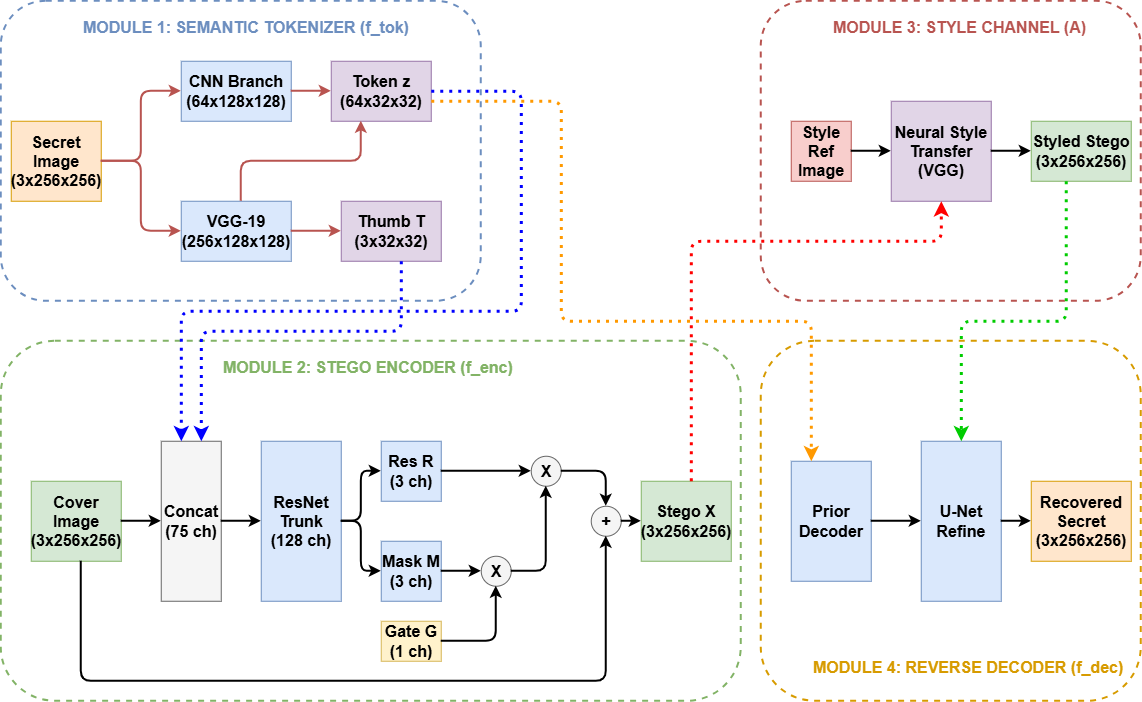

The diagram above was exported from draw.io. Its source (the exported page's mxGraphModel, read from the mxfile embedded in the PNG):
<mxGraphModel dx="1373" dy="749" grid="1" gridSize="10" guides="1" tooltips="1" connect="1" arrows="1" fold="1" page="1" pageScale="1" pageWidth="1200" pageHeight="800" math="0" shadow="0">
  <root>
    <mxCell id="0" />
    <mxCell id="1" parent="0" />
    <mxCell id="m1_box" parent="1" style="rounded=1;whiteSpace=wrap;html=1;fillColor=none;strokeColor=#6c8ebf;strokeWidth=2;dashed=1;fontSize=16;fontStyle=1" value="" vertex="1">
      <mxGeometry height="300" width="480" x="40" y="40" as="geometry" />
    </mxCell>
    <mxCell id="m1_label" parent="1" style="text;html=1;fontStyle=1;fontColor=#6c8ebf;fontSize=16;" value="MODULE 1: SEMANTIC TOKENIZER (f_tok)" vertex="1">
      <mxGeometry height="30" width="350" x="120" y="50" as="geometry" />
    </mxCell>
    <mxCell id="m1_sec" parent="1" style="rounded=0;whiteSpace=wrap;html=1;fillColor=#ffe6cc;strokeColor=#d79b00;fontSize=16;fontStyle=1" value="Secret Image&#10;(3x256x256)" vertex="1">
      <mxGeometry height="80" width="90" x="50" y="160" as="geometry" />
    </mxCell>
    <mxCell id="m1_cnn" parent="1" style="rounded=0;whiteSpace=wrap;html=1;fillColor=#dae8fc;strokeColor=#6c8ebf;fontSize=16;fontStyle=1" value="CNN Branch&#10;(64x128x128)" vertex="1">
      <mxGeometry height="60" width="110" x="220" y="100" as="geometry" />
    </mxCell>
    <mxCell id="m1_vgg" parent="1" style="rounded=0;whiteSpace=wrap;html=1;fillColor=#dae8fc;strokeColor=#6c8ebf;fontSize=16;fontStyle=1" value="VGG-19&#10;(256x128x128)" vertex="1">
      <mxGeometry height="60" width="110" x="220" y="240" as="geometry" />
    </mxCell>
    <mxCell id="m1_token" parent="1" style="rounded=0;whiteSpace=wrap;html=1;fillColor=#e1d5e7;strokeColor=#9673a6;fontSize=16;fontStyle=1" value="Token z&#10;(64x32x32)" vertex="1">
      <mxGeometry height="60" width="100" x="370" y="100" as="geometry" />
    </mxCell>
    <mxCell id="m1_thumb" parent="1" style="rounded=0;whiteSpace=wrap;html=1;fillColor=#e1d5e7;strokeColor=#9673a6;fontSize=16;fontStyle=1" value="Thumb T&#10;(3x32x32)" vertex="1">
      <mxGeometry height="60" width="100" x="380" y="240" as="geometry" />
    </mxCell>
    <mxCell id="e_m1_1" edge="1" parent="1" source="m1_sec" style="edgeStyle=orthogonalEdgeStyle;rounded=1;html=1;strokeWidth=2;fillColor=#f8cecc;strokeColor=#b85450;fontSize=16;fontStyle=1" target="m1_cnn" value="">
      <mxGeometry relative="1" as="geometry" />
    </mxCell>
    <mxCell id="e_m1_2" edge="1" parent="1" source="m1_sec" style="edgeStyle=orthogonalEdgeStyle;rounded=1;html=1;strokeWidth=2;fillColor=#f8cecc;strokeColor=#b85450;fontSize=16;fontStyle=1" target="m1_vgg" value="">
      <mxGeometry relative="1" as="geometry" />
    </mxCell>
    <mxCell id="e_m1_3" edge="1" parent="1" source="m1_cnn" style="edgeStyle=orthogonalEdgeStyle;rounded=1;html=1;strokeWidth=2;fillColor=#f8cecc;strokeColor=#b85450;fontSize=16;fontStyle=1" target="m1_token" value="">
      <mxGeometry relative="1" as="geometry" />
    </mxCell>
    <mxCell id="e_m1_4" edge="1" parent="1" source="m1_vgg" style="edgeStyle=orthogonalEdgeStyle;rounded=1;html=1;strokeWidth=2;fillColor=#f8cecc;strokeColor=#b85450;fontSize=16;fontStyle=1" target="m1_token" value="">
      <mxGeometry relative="1" as="geometry">
        <Array as="points">
          <mxPoint x="280.07" y="200.07" />
          <mxPoint x="400.07" y="200.07" />
        </Array>
      </mxGeometry>
    </mxCell>
    <mxCell id="e_m1_5" edge="1" parent="1" source="m1_vgg" style="edgeStyle=orthogonalEdgeStyle;rounded=1;html=1;strokeWidth=2;fillColor=#f8cecc;strokeColor=#b85450;fontSize=16;fontStyle=1" target="m1_thumb" value="">
      <mxGeometry relative="1" as="geometry" />
    </mxCell>
    <mxCell id="m2_box" parent="1" style="rounded=1;whiteSpace=wrap;html=1;fillColor=none;strokeColor=#82b366;strokeWidth=2;dashed=1;fontSize=16;fontStyle=1" value="" vertex="1">
      <mxGeometry height="360" width="740" x="40" y="380" as="geometry" />
    </mxCell>
    <mxCell id="m2_label" parent="1" style="text;html=1;fontStyle=1;fontColor=#82b366;fontSize=16;" value="MODULE 2: STEGO ENCODER (f_enc)" vertex="1">
      <mxGeometry height="30" width="400" x="260" y="390" as="geometry" />
    </mxCell>
    <mxCell id="m2_cov" parent="1" style="rounded=0;whiteSpace=wrap;html=1;fillColor=#d5e8d4;strokeColor=#82b366;fontSize=16;fontStyle=1" value="Cover Image&#10;(3x256x256)" vertex="1">
      <mxGeometry height="80" width="90" x="70" y="520" as="geometry" />
    </mxCell>
    <mxCell id="m2_concat" parent="1" style="rounded=0;whiteSpace=wrap;html=1;fillColor=#f5f5f5;strokeColor=#666666;fontSize=16;fontStyle=1" value="Concat&#10;(75 ch)" vertex="1">
      <mxGeometry height="160" width="60" x="200" y="480" as="geometry" />
    </mxCell>
    <mxCell id="m2_trunk" parent="1" style="rounded=0;whiteSpace=wrap;html=1;fillColor=#dae8fc;strokeColor=#6c8ebf;fontSize=16;fontStyle=1" value="ResNet Trunk&#10;(128 ch)" vertex="1">
      <mxGeometry height="160" width="80" x="300" y="480" as="geometry" />
    </mxCell>
    <mxCell id="m2_res_r" parent="1" style="rounded=0;whiteSpace=wrap;html=1;fillColor=#dae8fc;strokeColor=#6c8ebf;fontSize=16;fontStyle=1" value="Res R&#10;(3 ch)" vertex="1">
      <mxGeometry height="60" width="60" x="420" y="480" as="geometry" />
    </mxCell>
    <mxCell id="m2_mask_m" parent="1" style="rounded=0;whiteSpace=wrap;html=1;fillColor=#dae8fc;strokeColor=#6c8ebf;fontSize=16;fontStyle=1" value="Mask M&#10;(3 ch)" vertex="1">
      <mxGeometry height="60" width="60" x="420" y="580" as="geometry" />
    </mxCell>
    <mxCell id="m2_gate_g" parent="1" style="rounded=0;whiteSpace=wrap;html=1;fillColor=#fff2cc;strokeColor=#d6b656;fontSize=16;fontStyle=1" value="Gate G&#10;(1 ch)" vertex="1">
      <mxGeometry height="40" width="60" x="420" y="660" as="geometry" />
    </mxCell>
    <mxCell id="m2_mult_g" parent="1" style="ellipse;whiteSpace=wrap;html=1;aspect=fixed;fillColor=#f5f5f5;strokeColor=#666666;fontStyle=1;fontSize=16;" value="X" vertex="1">
      <mxGeometry height="30" width="30" x="520" y="595" as="geometry" />
    </mxCell>
    <mxCell id="m2_mult_r" parent="1" style="ellipse;whiteSpace=wrap;html=1;aspect=fixed;fillColor=#f5f5f5;strokeColor=#666666;fontStyle=1;fontSize=16;" value="X" vertex="1">
      <mxGeometry height="30" width="30" x="570" y="495" as="geometry" />
    </mxCell>
    <mxCell id="m2_add" parent="1" style="ellipse;whiteSpace=wrap;html=1;aspect=fixed;fillColor=#f5f5f5;strokeColor=#666666;fontStyle=1;fontSize=16;" value="+" vertex="1">
      <mxGeometry height="30" width="30" x="630" y="545" as="geometry" />
    </mxCell>
    <mxCell id="m2_stego" parent="1" style="rounded=0;whiteSpace=wrap;html=1;fillColor=#d5e8d4;strokeColor=#82b366;fontSize=16;fontStyle=1" value="Stego X&#10;(3x256x256)" vertex="1">
      <mxGeometry height="80" width="90" x="680" y="520" as="geometry" />
    </mxCell>
    <mxCell id="e_m2_1" edge="1" parent="1" source="m2_cov" style="edgeStyle=orthogonalEdgeStyle;rounded=1;html=1;strokeWidth=2;fontSize=16;fontStyle=1" target="m2_concat" value="">
      <mxGeometry relative="1" as="geometry" />
    </mxCell>
    <mxCell id="e_m2_2" edge="1" parent="1" source="m2_concat" style="edgeStyle=orthogonalEdgeStyle;rounded=1;html=1;strokeWidth=2;fontSize=16;fontStyle=1" target="m2_trunk" value="">
      <mxGeometry relative="1" as="geometry" />
    </mxCell>
    <mxCell id="e_m2_3" edge="1" parent="1" source="m2_trunk" style="edgeStyle=orthogonalEdgeStyle;rounded=1;html=1;strokeWidth=2;fontSize=16;fontStyle=1" target="m2_res_r" value="">
      <mxGeometry relative="1" as="geometry" />
    </mxCell>
    <mxCell id="e_m2_4" edge="1" parent="1" source="m2_trunk" style="edgeStyle=orthogonalEdgeStyle;rounded=1;html=1;strokeWidth=2;fontSize=16;fontStyle=1" target="m2_mask_m" value="">
      <mxGeometry relative="1" as="geometry" />
    </mxCell>
    <mxCell id="e_m2_5" edge="1" parent="1" source="m2_mask_m" style="edgeStyle=orthogonalEdgeStyle;rounded=1;html=1;strokeWidth=2;fontSize=16;fontStyle=1" target="m2_mult_g" value="">
      <mxGeometry relative="1" as="geometry" />
    </mxCell>
    <mxCell id="e_m2_6" edge="1" parent="1" source="m2_gate_g" style="edgeStyle=orthogonalEdgeStyle;rounded=1;html=1;strokeWidth=2;fontSize=16;fontStyle=1" target="m2_mult_g" value="">
      <mxGeometry relative="1" as="geometry" />
    </mxCell>
    <mxCell id="e_m2_7" edge="1" parent="1" source="m2_mult_g" style="edgeStyle=orthogonalEdgeStyle;rounded=1;html=1;strokeWidth=2;fontSize=16;fontStyle=1" target="m2_mult_r" value="">
      <mxGeometry relative="1" as="geometry" />
    </mxCell>
    <mxCell id="e_m2_8" edge="1" parent="1" source="m2_res_r" style="edgeStyle=orthogonalEdgeStyle;rounded=1;html=1;strokeWidth=2;fontSize=16;fontStyle=1" target="m2_mult_r" value="">
      <mxGeometry relative="1" as="geometry" />
    </mxCell>
    <mxCell id="e_m2_9" edge="1" parent="1" source="m2_mult_r" style="edgeStyle=orthogonalEdgeStyle;rounded=1;html=1;strokeWidth=2;fontSize=16;fontStyle=1" target="m2_add" value="">
      <mxGeometry relative="1" as="geometry" />
    </mxCell>
    <mxCell id="e_m2_10" edge="1" parent="1" source="m2_cov" style="edgeStyle=orthogonalEdgeStyle;rounded=1;html=1;strokeWidth=2;fontSize=16;fontStyle=1" target="m2_add" value="">
      <mxGeometry relative="1" as="geometry">
        <Array as="points">
          <mxPoint x="120.07" y="720.07" />
          <mxPoint x="645" y="720.07" />
        </Array>
      </mxGeometry>
    </mxCell>
    <mxCell id="e_m2_11" edge="1" parent="1" source="m2_add" style="edgeStyle=orthogonalEdgeStyle;rounded=1;html=1;strokeWidth=2;fontSize=16;fontStyle=1" target="m2_stego" value="">
      <mxGeometry relative="1" as="geometry" />
    </mxCell>
    <mxCell id="m3_box" parent="1" style="rounded=1;whiteSpace=wrap;html=1;fillColor=none;strokeColor=#b85450;strokeWidth=2;dashed=1;fontSize=16;fontStyle=1" value="" vertex="1">
      <mxGeometry height="300" width="380" x="800" y="40" as="geometry" />
    </mxCell>
    <mxCell id="m3_label" parent="1" style="text;html=1;fontStyle=1;fontColor=#b85450;fontSize=16;" value="MODULE 3: STYLE CHANNEL (A)" vertex="1">
      <mxGeometry height="30" width="300" x="870" y="50" as="geometry" />
    </mxCell>
    <mxCell id="m3_style" parent="1" style="rounded=0;whiteSpace=wrap;html=1;fillColor=#f8cecc;strokeColor=#b85450;fontSize=16;fontStyle=1" value="Style Ref&#10;Image" vertex="1">
      <mxGeometry height="60" width="60" x="830" y="160" as="geometry" />
    </mxCell>
    <mxCell id="m3_nst" parent="1" style="rounded=0;whiteSpace=wrap;html=1;fillColor=#e1d5e7;strokeColor=#9673a6;fontSize=16;fontStyle=1" value="Neural Style&#10;Transfer (VGG)" vertex="1">
      <mxGeometry height="100" width="100" x="930" y="140" as="geometry" />
    </mxCell>
    <mxCell id="m3_styled" parent="1" style="rounded=0;whiteSpace=wrap;html=1;fillColor=#d5e8d4;strokeColor=#82b366;fontSize=16;fontStyle=1" value="Styled Stego&#10;(3x256x256)" vertex="1">
      <mxGeometry height="60" width="100" x="1070" y="160" as="geometry" />
    </mxCell>
    <mxCell id="e_m3_1" edge="1" parent="1" source="m3_style" style="edgeStyle=orthogonalEdgeStyle;rounded=1;html=1;strokeWidth=2;fontSize=16;fontStyle=1" target="m3_nst" value="">
      <mxGeometry relative="1" as="geometry" />
    </mxCell>
    <mxCell id="e_m3_2" edge="1" parent="1" source="m3_nst" style="edgeStyle=orthogonalEdgeStyle;rounded=1;html=1;strokeWidth=2;fontSize=16;fontStyle=1" target="m3_styled" value="">
      <mxGeometry relative="1" as="geometry" />
    </mxCell>
    <mxCell id="m4_box" parent="1" style="rounded=1;whiteSpace=wrap;html=1;fillColor=none;strokeColor=#d79b00;strokeWidth=2;dashed=1;fontSize=16;fontStyle=1" value="" vertex="1">
      <mxGeometry height="360" width="380" x="800" y="380" as="geometry" />
    </mxCell>
    <mxCell id="m4_label" parent="1" style="text;html=1;fontStyle=1;fontColor=#d79b00;fontSize=16;" value="MODULE 4: REVERSE DECODER (f_dec)" vertex="1">
      <mxGeometry height="30" width="300" x="850" y="690" as="geometry" />
    </mxCell>
    <mxCell id="m4_prior" parent="1" style="rounded=0;whiteSpace=wrap;html=1;fillColor=#dae8fc;strokeColor=#6c8ebf;fontSize=16;fontStyle=1" value="Prior Decoder" vertex="1">
      <mxGeometry height="120" width="80" x="830" y="500" as="geometry" />
    </mxCell>
    <mxCell id="m4_unet" parent="1" style="rounded=0;whiteSpace=wrap;html=1;fillColor=#dae8fc;strokeColor=#6c8ebf;fontSize=16;fontStyle=1" value="U-Net Refine" vertex="1">
      <mxGeometry height="160" width="80" x="960" y="480" as="geometry" />
    </mxCell>
    <mxCell id="m4_rec" parent="1" style="rounded=0;whiteSpace=wrap;html=1;fillColor=#ffe6cc;strokeColor=#d79b00;fontSize=16;fontStyle=1" value="Recovered&#10;Secret&#10;(3x256x256)" vertex="1">
      <mxGeometry height="80" width="100" x="1070" y="520" as="geometry" />
    </mxCell>
    <mxCell id="e_m4_1" edge="1" parent="1" source="m4_prior" style="edgeStyle=orthogonalEdgeStyle;rounded=1;html=1;strokeWidth=2;fontSize=16;fontStyle=1" target="m4_unet" value="">
      <mxGeometry relative="1" as="geometry" />
    </mxCell>
    <mxCell id="e_m4_2" edge="1" parent="1" source="m4_unet" style="edgeStyle=orthogonalEdgeStyle;rounded=1;html=1;strokeWidth=2;fontSize=16;fontStyle=1" target="m4_rec" value="">
      <mxGeometry relative="1" as="geometry" />
    </mxCell>
    <mxCell id="h1" edge="1" parent="1" source="m1_token" style="edgeStyle=orthogonalEdgeStyle;rounded=1;html=1;strokeWidth=3;strokeColor=#0000FF;dashed=1;dashPattern=1 2;fontSize=16;fontStyle=1" target="m2_concat" value="">
      <mxGeometry relative="1" as="geometry">
        <Array as="points">
          <mxPoint x="560.07" y="130.07" />
          <mxPoint x="560.07" y="350.07" />
          <mxPoint x="220.07" y="350.07" />
        </Array>
      </mxGeometry>
    </mxCell>
    <mxCell id="h2" edge="1" parent="1" source="m1_thumb" style="edgeStyle=orthogonalEdgeStyle;rounded=1;html=1;strokeWidth=3;strokeColor=#0000FF;dashed=1;dashPattern=1 2;fontSize=16;fontStyle=1" target="m2_concat" value="">
      <mxGeometry relative="1" as="geometry">
        <Array as="points">
          <mxPoint x="440.07" y="370.07" />
          <mxPoint x="240.07" y="370.07" />
        </Array>
      </mxGeometry>
    </mxCell>
    <mxCell id="h3" edge="1" parent="1" source="m2_stego" style="edgeStyle=orthogonalEdgeStyle;rounded=1;html=1;strokeWidth=3;strokeColor=#FF0000;dashed=1;dashPattern=1 2;fontSize=16;fontStyle=1" target="m3_nst" value="">
      <mxGeometry relative="1" as="geometry">
        <Array as="points">
          <mxPoint x="730.07" y="280.07" />
          <mxPoint x="980.07" y="280.07" />
        </Array>
      </mxGeometry>
    </mxCell>
    <mxCell id="h4" edge="1" parent="1" source="m3_styled" style="edgeStyle=orthogonalEdgeStyle;rounded=1;html=1;strokeWidth=3;strokeColor=#00CC00;dashed=1;dashPattern=1 2;fontSize=16;fontStyle=1" target="m4_unet" value="">
      <mxGeometry relative="1" as="geometry">
        <Array as="points">
          <mxPoint x="1105" y="360.07" />
          <mxPoint x="1000.07" y="360.07" />
        </Array>
      </mxGeometry>
    </mxCell>
    <mxCell id="h5" edge="1" parent="1" source="m1_token" style="edgeStyle=orthogonalEdgeStyle;rounded=1;html=1;strokeWidth=3;strokeColor=#FF9900;dashed=1;dashPattern=1 2;fontSize=16;fontStyle=1" target="m4_prior" value="">
      <mxGeometry relative="1" as="geometry">
        <Array as="points">
          <mxPoint x="600.07" y="140.07" />
          <mxPoint x="600.07" y="360.07" />
          <mxPoint x="850.07" y="360.07" />
        </Array>
      </mxGeometry>
    </mxCell>
  </root>
</mxGraphModel>